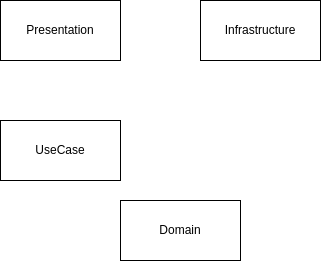

The diagram above was exported from draw.io. Its source (the exported page's mxGraphModel, read from the mxfile embedded in the PNG):
<mxGraphModel dx="713" dy="714" grid="1" gridSize="10" guides="1" tooltips="1" connect="1" arrows="1" fold="1" page="1" pageScale="1" pageWidth="850" pageHeight="1100" math="0" shadow="0">
  <root>
    <mxCell id="0" />
    <mxCell id="1" parent="0" />
    <mxCell id="26" value="Presentation" style="rounded=0;whiteSpace=wrap;html=1;" vertex="1" parent="1">
      <mxGeometry x="120" y="80" width="120" height="60" as="geometry" />
    </mxCell>
    <mxCell id="27" value="UseCase" style="rounded=0;whiteSpace=wrap;html=1;" vertex="1" parent="1">
      <mxGeometry x="120" y="200" width="120" height="60" as="geometry" />
    </mxCell>
    <mxCell id="28" value="Infrastructure" style="rounded=0;whiteSpace=wrap;html=1;" vertex="1" parent="1">
      <mxGeometry x="320" y="80" width="120" height="60" as="geometry" />
    </mxCell>
    <mxCell id="29" value="Domain" style="rounded=0;whiteSpace=wrap;html=1;" vertex="1" parent="1">
      <mxGeometry x="240" y="280" width="120" height="60" as="geometry" />
    </mxCell>
  </root>
</mxGraphModel>